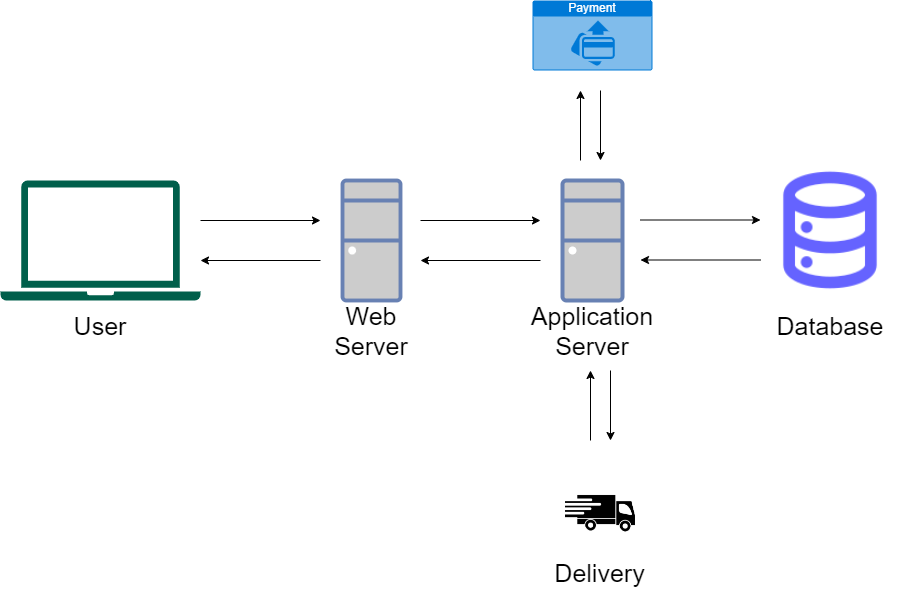

The diagram above was exported from draw.io. Its source (the exported page's mxGraphModel, read from the mxfile embedded in the PNG):
<mxGraphModel dx="1620" dy="1008" grid="1" gridSize="10" guides="1" tooltips="1" connect="1" arrows="1" fold="1" page="1" pageScale="1" pageWidth="850" pageHeight="1100" math="0" shadow="0">
  <root>
    <mxCell id="0" />
    <mxCell id="1" parent="0" />
    <mxCell id="nmsKsq9DJYSZsCJ3qCqf-2" value="" style="sketch=0;pointerEvents=1;shadow=0;dashed=0;html=1;strokeColor=none;fillColor=#005F4B;labelPosition=center;verticalLabelPosition=bottom;verticalAlign=top;align=center;outlineConnect=0;shape=mxgraph.veeam2.laptop;" vertex="1" parent="1">
      <mxGeometry x="80" y="200" width="200" height="120" as="geometry" />
    </mxCell>
    <mxCell id="nmsKsq9DJYSZsCJ3qCqf-15" value="&lt;p style=&quot;line-height: 120%;&quot;&gt;&lt;/p&gt;&lt;div style=&quot;line-height: 240%;&quot;&gt;&lt;span style=&quot;background-color: initial;&quot;&gt;&lt;font style=&quot;font-size: 25px;&quot;&gt;User&lt;/font&gt;&lt;/span&gt;&lt;/div&gt;&lt;p&gt;&lt;/p&gt;" style="text;html=1;align=center;verticalAlign=middle;whiteSpace=wrap;rounded=0;" vertex="1" parent="1">
      <mxGeometry x="125" y="320" width="110" height="55" as="geometry" />
    </mxCell>
    <mxCell id="nmsKsq9DJYSZsCJ3qCqf-16" value="" style="endArrow=classic;html=1;rounded=0;" edge="1" parent="1">
      <mxGeometry width="50" height="50" relative="1" as="geometry">
        <mxPoint x="280" y="240" as="sourcePoint" />
        <mxPoint x="400" y="240" as="targetPoint" />
      </mxGeometry>
    </mxCell>
    <mxCell id="nmsKsq9DJYSZsCJ3qCqf-17" value="" style="endArrow=classic;html=1;rounded=0;" edge="1" parent="1">
      <mxGeometry width="50" height="50" relative="1" as="geometry">
        <mxPoint x="400" y="280" as="sourcePoint" />
        <mxPoint x="280" y="280" as="targetPoint" />
      </mxGeometry>
    </mxCell>
    <mxCell id="nmsKsq9DJYSZsCJ3qCqf-18" value="" style="fontColor=#0066CC;verticalAlign=top;verticalLabelPosition=bottom;labelPosition=center;align=center;html=1;outlineConnect=0;fillColor=#CCCCCC;strokeColor=#6881B3;gradientColor=none;gradientDirection=north;strokeWidth=2;shape=mxgraph.networks.desktop_pc;" vertex="1" parent="1">
      <mxGeometry x="422" y="200" width="58" height="120" as="geometry" />
    </mxCell>
    <mxCell id="nmsKsq9DJYSZsCJ3qCqf-19" value="" style="endArrow=classic;html=1;rounded=0;" edge="1" parent="1">
      <mxGeometry width="50" height="50" relative="1" as="geometry">
        <mxPoint x="500" y="240" as="sourcePoint" />
        <mxPoint x="620" y="240" as="targetPoint" />
      </mxGeometry>
    </mxCell>
    <mxCell id="nmsKsq9DJYSZsCJ3qCqf-20" value="" style="endArrow=classic;html=1;rounded=0;" edge="1" parent="1">
      <mxGeometry width="50" height="50" relative="1" as="geometry">
        <mxPoint x="620" y="280" as="sourcePoint" />
        <mxPoint x="500" y="280" as="targetPoint" />
      </mxGeometry>
    </mxCell>
    <mxCell id="nmsKsq9DJYSZsCJ3qCqf-21" value="" style="fontColor=#0066CC;verticalAlign=top;verticalLabelPosition=bottom;labelPosition=center;align=center;html=1;outlineConnect=0;fillColor=#CCCCCC;strokeColor=#6881B3;gradientColor=none;gradientDirection=north;strokeWidth=2;shape=mxgraph.networks.desktop_pc;" vertex="1" parent="1">
      <mxGeometry x="642" y="200" width="60" height="120" as="geometry" />
    </mxCell>
    <mxCell id="nmsKsq9DJYSZsCJ3qCqf-23" value="" style="endArrow=classic;html=1;rounded=0;" edge="1" parent="1">
      <mxGeometry width="50" height="50" relative="1" as="geometry">
        <mxPoint x="720" y="239.5" as="sourcePoint" />
        <mxPoint x="840" y="239.5" as="targetPoint" />
      </mxGeometry>
    </mxCell>
    <mxCell id="nmsKsq9DJYSZsCJ3qCqf-24" value="" style="endArrow=classic;html=1;rounded=0;" edge="1" parent="1">
      <mxGeometry width="50" height="50" relative="1" as="geometry">
        <mxPoint x="840" y="279.5" as="sourcePoint" />
        <mxPoint x="720" y="279.5" as="targetPoint" />
      </mxGeometry>
    </mxCell>
    <mxCell id="nmsKsq9DJYSZsCJ3qCqf-25" value="" style="shape=image;html=1;verticalAlign=top;verticalLabelPosition=bottom;labelBackgroundColor=#ffffff;imageAspect=0;aspect=fixed;image=https://cdn1.iconfinder.com/data/icons/unicons-line-vol-2/24/database-128.png" vertex="1" parent="1">
      <mxGeometry x="840" y="180" width="140" height="140" as="geometry" />
    </mxCell>
    <mxCell id="nmsKsq9DJYSZsCJ3qCqf-26" value="&lt;font style=&quot;font-size: 25px;&quot;&gt;Web&lt;/font&gt;&lt;div style=&quot;font-size: 25px;&quot;&gt;&lt;font style=&quot;font-size: 25px;&quot;&gt;Server&lt;/font&gt;&lt;/div&gt;" style="text;html=1;align=center;verticalAlign=middle;whiteSpace=wrap;rounded=0;" vertex="1" parent="1">
      <mxGeometry x="401" y="325" width="100" height="50" as="geometry" />
    </mxCell>
    <mxCell id="nmsKsq9DJYSZsCJ3qCqf-28" value="&lt;div style=&quot;font-size: 25px;&quot;&gt;&lt;font style=&quot;font-size: 25px;&quot;&gt;Application Server&lt;/font&gt;&lt;/div&gt;" style="text;html=1;align=center;verticalAlign=middle;whiteSpace=wrap;rounded=0;" vertex="1" parent="1">
      <mxGeometry x="622" y="325" width="100" height="50" as="geometry" />
    </mxCell>
    <mxCell id="nmsKsq9DJYSZsCJ3qCqf-29" value="&lt;div style=&quot;font-size: 25px;&quot;&gt;Database&lt;/div&gt;" style="text;html=1;align=center;verticalAlign=middle;whiteSpace=wrap;rounded=0;" vertex="1" parent="1">
      <mxGeometry x="860" y="320" width="100" height="50" as="geometry" />
    </mxCell>
    <mxCell id="nmsKsq9DJYSZsCJ3qCqf-31" value="" style="endArrow=classic;html=1;rounded=0;" edge="1" parent="1">
      <mxGeometry width="50" height="50" relative="1" as="geometry">
        <mxPoint x="660" y="180" as="sourcePoint" />
        <mxPoint x="660" y="110" as="targetPoint" />
      </mxGeometry>
    </mxCell>
    <mxCell id="nmsKsq9DJYSZsCJ3qCqf-32" value="" style="endArrow=classic;html=1;rounded=0;" edge="1" parent="1">
      <mxGeometry width="50" height="50" relative="1" as="geometry">
        <mxPoint x="680" y="110" as="sourcePoint" />
        <mxPoint x="680" y="180" as="targetPoint" />
      </mxGeometry>
    </mxCell>
    <mxCell id="nmsKsq9DJYSZsCJ3qCqf-34" value="Payment" style="html=1;whiteSpace=wrap;strokeColor=none;fillColor=#0079D6;labelPosition=center;verticalLabelPosition=middle;verticalAlign=top;align=center;fontSize=12;outlineConnect=0;spacingTop=-6;fontColor=#FFFFFF;sketch=0;shape=mxgraph.sitemap.payment;" vertex="1" parent="1">
      <mxGeometry x="612" y="20" width="120" height="70" as="geometry" />
    </mxCell>
    <mxCell id="nmsKsq9DJYSZsCJ3qCqf-37" value="" style="shape=image;verticalLabelPosition=bottom;labelBackgroundColor=default;verticalAlign=top;aspect=fixed;imageAspect=0;image=data:image/jpeg,(base64 omitted: 16836 chars);" vertex="1" parent="1">
      <mxGeometry x="600" y="480" width="159.7" height="106.33" as="geometry" />
    </mxCell>
    <mxCell id="nmsKsq9DJYSZsCJ3qCqf-38" value="" style="endArrow=classic;html=1;rounded=0;" edge="1" parent="1">
      <mxGeometry width="50" height="50" relative="1" as="geometry">
        <mxPoint x="670" y="460" as="sourcePoint" />
        <mxPoint x="670" y="390" as="targetPoint" />
      </mxGeometry>
    </mxCell>
    <mxCell id="nmsKsq9DJYSZsCJ3qCqf-39" value="" style="endArrow=classic;html=1;rounded=0;" edge="1" parent="1">
      <mxGeometry width="50" height="50" relative="1" as="geometry">
        <mxPoint x="690" y="390" as="sourcePoint" />
        <mxPoint x="690" y="460" as="targetPoint" />
      </mxGeometry>
    </mxCell>
    <mxCell id="nmsKsq9DJYSZsCJ3qCqf-40" value="&lt;font style=&quot;font-size: 25px;&quot;&gt;Delivery&lt;/font&gt;" style="text;html=1;align=center;verticalAlign=middle;whiteSpace=wrap;rounded=0;" vertex="1" parent="1">
      <mxGeometry x="596.18" y="550" width="167.34" height="83.67" as="geometry" />
    </mxCell>
  </root>
</mxGraphModel>